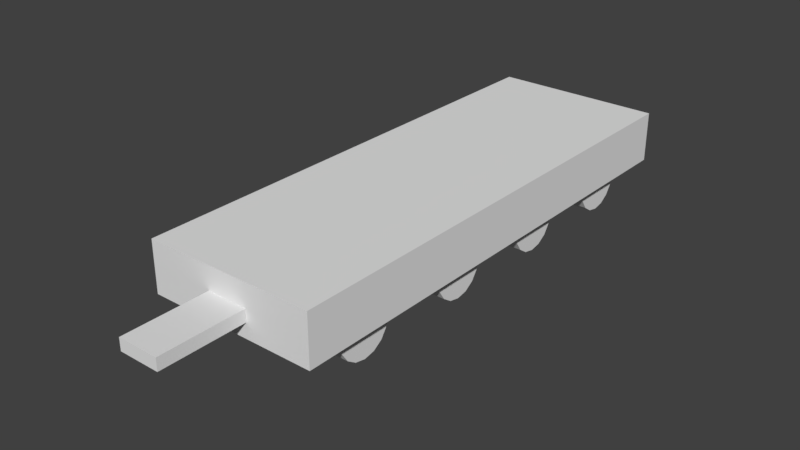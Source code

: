 # Source: flatcar.blend  (saved by Blender 2.78.0; exported with 4.5.12 LTS)
import bpy
from mathutils import Matrix  # noqa: F401  (used for matrix-valued properties, if any)

bpy.ops.wm.read_factory_settings(use_empty=True)
scene = bpy.context.scene
scene.name = 'Scene'

# ---- collections
col_collection_1 = bpy.data.collections.new('Collection 1'); scene.collection.children.link(col_collection_1)

# ---- materials (node trees are filled in below, after node groups)
mat_material = bpy.data.materials.new('Material')
mat_material.alpha_threshold = 0.0
mat_material.use_transparent_shadow = False
mat_material.roughness = 0.5
mat_material.line_color = (0.0, 0.0, 0.0, 1.0)

# ---- material node trees

# ---- world
world_world = bpy.data.worlds.new('World'); scene.world = world_world
world_world.color = (0.05088, 0.05088, 0.05088)
world_world.use_sun_shadow = False
world_world.sun_shadow_jitter_overblur = 0.0
world_world.cycles.sampling_method = 'MANUAL'

# ---- meshes
me_cube_002 = bpy.data.meshes.new('Cube.002')
me_cube_002.from_pydata([(1.0, 1.0, -1.0), (1.0, -1.0, -1.0), (-1.0, -1.0, -1.0), (-1.0, 1.0, -1.0), (1.0, 1.0, 1.0), (1.0, -1.0, 1.0), (-1.0, -1.0, 1.0), (-1.0, 1.0, 1.0)], [], [(0, 1, 2, 3), (4, 7, 6, 5), (0, 4, 5, 1), (1, 5, 6, 2), (2, 6, 7, 3), (4, 0, 3, 7)])
me_cube_002.materials.append(mat_material)
me_cube_002.use_remesh_preserve_volume = False
me_cube_002.use_remesh_preserve_attributes = False
me_cube_002.use_mirror_vertex_groups = False
me_cube_002.update()
me_cube_001 = bpy.data.meshes.new('Cube.001')
me_cube_001.from_pydata([(1.0, 1.0, -1.0), (1.0, -1.0, -1.0), (-1.0, -1.0, -1.0), (-1.0, 1.0, -1.0), (1.0, 1.0, 1.0), (1.0, -1.0, 1.0), (-1.0, -1.0, 1.0), (-1.0, 1.0, 1.0)], [], [(0, 1, 2, 3), (4, 7, 6, 5), (0, 4, 5, 1), (1, 5, 6, 2), (2, 6, 7, 3), (4, 0, 3, 7)])
me_cube_001.materials.append(mat_material)
me_cube_001.use_remesh_preserve_volume = False
me_cube_001.use_remesh_preserve_attributes = False
me_cube_001.use_mirror_vertex_groups = False
me_cube_001.update()
me_cube_012 = bpy.data.meshes.new('Cube.012')
me_cube_012.from_pydata([(-1.0, 0.8221, 0.3132), (-1.0, -0.8221, -1.331), (-1.0, -0.8221, 0.3132), (-1.0, 0.8221, -1.331), (-1.0, 7.119e-17, -1.671), (-1.0, -1.163, -0.5088), (-1.0, -2.136e-16, 0.6537), (-1.0, 1.163, -0.5088), (-1.0, 0.0, -0.5088), (-1.0, 0.4449, -1.583), (-1.0, -1.074, -0.9537), (-1.0, 0.4449, 0.5652), (-1.0, 1.074, -0.9537), (-1.0, -0.4449, -1.583), (-1.0, -1.074, -0.06394), (-1.0, -0.4449, 0.5652), (-1.0, 1.074, -0.06394), (-1.0, 0.5, -0.5088), (-1.0, -0.5, -0.5088), (-1.0, 0.0, -1.009), (-1.0, 0.0, -0.008835), (-1.0, -0.5, -0.008835), (-1.0, -0.5, -1.009), (-1.0, 0.5, -1.009), (-1.0, 0.5, -0.008835), (1.379, 0.8221, 0.3132), (1.379, -0.8221, -1.331), (1.379, -0.8221, 0.3132), (1.379, 0.8221, -1.331), (1.379, 7.119e-17, -1.671), (1.379, -1.163, -0.5088), (1.379, -2.136e-16, 0.6537), (1.379, 1.163, -0.5088), (1.379, 0.0, -0.5088), (1.379, 0.4449, -1.583), (1.379, -1.074, -0.9537), (1.379, 0.4449, 0.5652), (1.379, 1.074, -0.9537), (1.379, -0.4449, -1.583), (1.379, -1.074, -0.06394), (1.379, -0.4449, 0.5652), (1.379, 1.074, -0.06394), (1.379, 0.5, -0.5088), (1.379, -0.5, -0.5088), (1.379, 0.0, -1.009), (1.379, 0.0, -0.008835), (1.379, -0.5, -0.008835), (1.379, -0.5, -1.009), (1.379, 0.5, -1.009), (1.379, 0.5, -0.008835)], [], [(24, 16, 0, 11), (23, 12, 7, 17), (22, 19, 8, 18), (21, 20, 6, 15), (18, 8, 20, 21), (5, 18, 21, 14), (14, 21, 15, 2), (13, 4, 19, 22), (1, 13, 22, 10), (10, 22, 18, 5), (9, 3, 12, 23), (4, 9, 23, 19), (19, 23, 17, 8), (17, 7, 16, 24), (8, 17, 24, 20), (20, 24, 11, 6), (49, 36, 25, 41), (48, 42, 32, 37), (47, 43, 33, 44), (46, 40, 31, 45), (43, 46, 45, 33), (30, 39, 46, 43), (39, 27, 40, 46), (38, 47, 44, 29), (26, 35, 47, 38), (35, 30, 43, 47), (34, 48, 37, 28), (29, 44, 48, 34), (44, 33, 42, 48), (42, 49, 41, 32), (33, 45, 49, 42), (45, 31, 36, 49), (3, 9, 34, 28), (7, 12, 37, 32), (1, 10, 35, 26), (13, 1, 26, 38), (11, 0, 25, 36), (14, 2, 27, 39), (12, 3, 28, 37), (2, 15, 40, 27), (4, 13, 38, 29), (0, 16, 41, 25), (9, 4, 29, 34), (5, 14, 39, 30), (10, 5, 30, 35), (15, 6, 31, 40), (6, 11, 36, 31), (16, 7, 32, 41)])
me_cube_012.use_remesh_preserve_volume = False
me_cube_012.use_remesh_preserve_attributes = False
me_cube_012.use_mirror_vertex_groups = False
me_cube_012.update()
me_cube_011 = bpy.data.meshes.new('Cube.011')
me_cube_011.from_pydata([(-1.0, 0.8221, 0.3132), (-1.0, -0.8221, -1.331), (-1.0, -0.8221, 0.3132), (-1.0, 0.8221, -1.331), (-1.0, 7.119e-17, -1.671), (-1.0, -1.163, -0.5088), (-1.0, -2.136e-16, 0.6537), (-1.0, 1.163, -0.5088), (-1.0, 0.0, -0.5088), (-1.0, 0.4449, -1.583), (-1.0, -1.074, -0.9537), (-1.0, 0.4449, 0.5652), (-1.0, 1.074, -0.9537), (-1.0, -0.4449, -1.583), (-1.0, -1.074, -0.06394), (-1.0, -0.4449, 0.5652), (-1.0, 1.074, -0.06394), (-1.0, 0.5, -0.5088), (-1.0, -0.5, -0.5088), (-1.0, 0.0, -1.009), (-1.0, 0.0, -0.008835), (-1.0, -0.5, -0.008835), (-1.0, -0.5, -1.009), (-1.0, 0.5, -1.009), (-1.0, 0.5, -0.008835), (1.379, 0.8221, 0.3132), (1.379, -0.8221, -1.331), (1.379, -0.8221, 0.3132), (1.379, 0.8221, -1.331), (1.379, 7.119e-17, -1.671), (1.379, -1.163, -0.5088), (1.379, -2.136e-16, 0.6537), (1.379, 1.163, -0.5088), (1.379, 0.0, -0.5088), (1.379, 0.4449, -1.583), (1.379, -1.074, -0.9537), (1.379, 0.4449, 0.5652), (1.379, 1.074, -0.9537), (1.379, -0.4449, -1.583), (1.379, -1.074, -0.06394), (1.379, -0.4449, 0.5652), (1.379, 1.074, -0.06394), (1.379, 0.5, -0.5088), (1.379, -0.5, -0.5088), (1.379, 0.0, -1.009), (1.379, 0.0, -0.008835), (1.379, -0.5, -0.008835), (1.379, -0.5, -1.009), (1.379, 0.5, -1.009), (1.379, 0.5, -0.008835)], [], [(24, 16, 0, 11), (23, 12, 7, 17), (22, 19, 8, 18), (21, 20, 6, 15), (18, 8, 20, 21), (5, 18, 21, 14), (14, 21, 15, 2), (13, 4, 19, 22), (1, 13, 22, 10), (10, 22, 18, 5), (9, 3, 12, 23), (4, 9, 23, 19), (19, 23, 17, 8), (17, 7, 16, 24), (8, 17, 24, 20), (20, 24, 11, 6), (49, 36, 25, 41), (48, 42, 32, 37), (47, 43, 33, 44), (46, 40, 31, 45), (43, 46, 45, 33), (30, 39, 46, 43), (39, 27, 40, 46), (38, 47, 44, 29), (26, 35, 47, 38), (35, 30, 43, 47), (34, 48, 37, 28), (29, 44, 48, 34), (44, 33, 42, 48), (42, 49, 41, 32), (33, 45, 49, 42), (45, 31, 36, 49), (3, 9, 34, 28), (7, 12, 37, 32), (1, 10, 35, 26), (13, 1, 26, 38), (11, 0, 25, 36), (14, 2, 27, 39), (12, 3, 28, 37), (2, 15, 40, 27), (4, 13, 38, 29), (0, 16, 41, 25), (9, 4, 29, 34), (5, 14, 39, 30), (10, 5, 30, 35), (15, 6, 31, 40), (6, 11, 36, 31), (16, 7, 32, 41)])
me_cube_011.use_remesh_preserve_volume = False
me_cube_011.use_remesh_preserve_attributes = False
me_cube_011.use_mirror_vertex_groups = False
me_cube_011.update()
me_cube_010 = bpy.data.meshes.new('Cube.010')
me_cube_010.from_pydata([(-1.0, 0.8221, 0.3132), (-1.0, -0.8221, -1.331), (-1.0, -0.8221, 0.3132), (-1.0, 0.8221, -1.331), (-1.0, 7.119e-17, -1.671), (-1.0, -1.163, -0.5088), (-1.0, -2.136e-16, 0.6537), (-1.0, 1.163, -0.5088), (-1.0, 0.0, -0.5088), (-1.0, 0.4449, -1.583), (-1.0, -1.074, -0.9537), (-1.0, 0.4449, 0.5652), (-1.0, 1.074, -0.9537), (-1.0, -0.4449, -1.583), (-1.0, -1.074, -0.06394), (-1.0, -0.4449, 0.5652), (-1.0, 1.074, -0.06394), (-1.0, 0.5, -0.5088), (-1.0, -0.5, -0.5088), (-1.0, 0.0, -1.009), (-1.0, 0.0, -0.008835), (-1.0, -0.5, -0.008835), (-1.0, -0.5, -1.009), (-1.0, 0.5, -1.009), (-1.0, 0.5, -0.008835), (1.379, 0.8221, 0.3132), (1.379, -0.8221, -1.331), (1.379, -0.8221, 0.3132), (1.379, 0.8221, -1.331), (1.379, 7.119e-17, -1.671), (1.379, -1.163, -0.5088), (1.379, -2.136e-16, 0.6537), (1.379, 1.163, -0.5088), (1.379, 0.0, -0.5088), (1.379, 0.4449, -1.583), (1.379, -1.074, -0.9537), (1.379, 0.4449, 0.5652), (1.379, 1.074, -0.9537), (1.379, -0.4449, -1.583), (1.379, -1.074, -0.06394), (1.379, -0.4449, 0.5652), (1.379, 1.074, -0.06394), (1.379, 0.5, -0.5088), (1.379, -0.5, -0.5088), (1.379, 0.0, -1.009), (1.379, 0.0, -0.008835), (1.379, -0.5, -0.008835), (1.379, -0.5, -1.009), (1.379, 0.5, -1.009), (1.379, 0.5, -0.008835)], [], [(24, 16, 0, 11), (23, 12, 7, 17), (22, 19, 8, 18), (21, 20, 6, 15), (18, 8, 20, 21), (5, 18, 21, 14), (14, 21, 15, 2), (13, 4, 19, 22), (1, 13, 22, 10), (10, 22, 18, 5), (9, 3, 12, 23), (4, 9, 23, 19), (19, 23, 17, 8), (17, 7, 16, 24), (8, 17, 24, 20), (20, 24, 11, 6), (49, 36, 25, 41), (48, 42, 32, 37), (47, 43, 33, 44), (46, 40, 31, 45), (43, 46, 45, 33), (30, 39, 46, 43), (39, 27, 40, 46), (38, 47, 44, 29), (26, 35, 47, 38), (35, 30, 43, 47), (34, 48, 37, 28), (29, 44, 48, 34), (44, 33, 42, 48), (42, 49, 41, 32), (33, 45, 49, 42), (45, 31, 36, 49), (3, 9, 34, 28), (7, 12, 37, 32), (1, 10, 35, 26), (13, 1, 26, 38), (11, 0, 25, 36), (14, 2, 27, 39), (12, 3, 28, 37), (2, 15, 40, 27), (4, 13, 38, 29), (0, 16, 41, 25), (9, 4, 29, 34), (5, 14, 39, 30), (10, 5, 30, 35), (15, 6, 31, 40), (6, 11, 36, 31), (16, 7, 32, 41)])
me_cube_010.use_remesh_preserve_volume = False
me_cube_010.use_remesh_preserve_attributes = False
me_cube_010.use_mirror_vertex_groups = False
me_cube_010.update()
me_cube_003 = bpy.data.meshes.new('Cube.003')
me_cube_003.from_pydata([(-1.0, 0.8221, 0.3132), (-1.0, -0.8221, -1.331), (-1.0, -0.8221, 0.3132), (-1.0, 0.8221, -1.331), (-1.0, 7.119e-17, -1.671), (-1.0, -1.163, -0.5088), (-1.0, -2.136e-16, 0.6537), (-1.0, 1.163, -0.5088), (-1.0, 0.0, -0.5088), (-1.0, 0.4449, -1.583), (-1.0, -1.074, -0.9537), (-1.0, 0.4449, 0.5652), (-1.0, 1.074, -0.9537), (-1.0, -0.4449, -1.583), (-1.0, -1.074, -0.06394), (-1.0, -0.4449, 0.5652), (-1.0, 1.074, -0.06394), (-1.0, 0.5, -0.5088), (-1.0, -0.5, -0.5088), (-1.0, 0.0, -1.009), (-1.0, 0.0, -0.008835), (-1.0, -0.5, -0.008835), (-1.0, -0.5, -1.009), (-1.0, 0.5, -1.009), (-1.0, 0.5, -0.008835), (1.379, 0.8221, 0.3132), (1.379, -0.8221, -1.331), (1.379, -0.8221, 0.3132), (1.379, 0.8221, -1.331), (1.379, 7.119e-17, -1.671), (1.379, -1.163, -0.5088), (1.379, -2.136e-16, 0.6537), (1.379, 1.163, -0.5088), (1.379, 0.0, -0.5088), (1.379, 0.4449, -1.583), (1.379, -1.074, -0.9537), (1.379, 0.4449, 0.5652), (1.379, 1.074, -0.9537), (1.379, -0.4449, -1.583), (1.379, -1.074, -0.06394), (1.379, -0.4449, 0.5652), (1.379, 1.074, -0.06394), (1.379, 0.5, -0.5088), (1.379, -0.5, -0.5088), (1.379, 0.0, -1.009), (1.379, 0.0, -0.008835), (1.379, -0.5, -0.008835), (1.379, -0.5, -1.009), (1.379, 0.5, -1.009), (1.379, 0.5, -0.008835)], [], [(24, 16, 0, 11), (23, 12, 7, 17), (22, 19, 8, 18), (21, 20, 6, 15), (18, 8, 20, 21), (5, 18, 21, 14), (14, 21, 15, 2), (13, 4, 19, 22), (1, 13, 22, 10), (10, 22, 18, 5), (9, 3, 12, 23), (4, 9, 23, 19), (19, 23, 17, 8), (17, 7, 16, 24), (8, 17, 24, 20), (20, 24, 11, 6), (49, 36, 25, 41), (48, 42, 32, 37), (47, 43, 33, 44), (46, 40, 31, 45), (43, 46, 45, 33), (30, 39, 46, 43), (39, 27, 40, 46), (38, 47, 44, 29), (26, 35, 47, 38), (35, 30, 43, 47), (34, 48, 37, 28), (29, 44, 48, 34), (44, 33, 42, 48), (42, 49, 41, 32), (33, 45, 49, 42), (45, 31, 36, 49), (3, 9, 34, 28), (7, 12, 37, 32), (1, 10, 35, 26), (13, 1, 26, 38), (11, 0, 25, 36), (14, 2, 27, 39), (12, 3, 28, 37), (2, 15, 40, 27), (4, 13, 38, 29), (0, 16, 41, 25), (9, 4, 29, 34), (5, 14, 39, 30), (10, 5, 30, 35), (15, 6, 31, 40), (6, 11, 36, 31), (16, 7, 32, 41)])
me_cube_003.use_remesh_preserve_volume = False
me_cube_003.use_remesh_preserve_attributes = False
me_cube_003.use_mirror_vertex_groups = False
me_cube_003.update()

# ---- objects
ob_connector = bpy.data.objects.new('connector', me_cube_002)
ob_flatbed = bpy.data.objects.new('flatbed', me_cube_001)
ob_wheel4 = bpy.data.objects.new('wheel4', me_cube_012)
ob_wheel3 = bpy.data.objects.new('wheel3', me_cube_011)
ob_wheel2 = bpy.data.objects.new('wheel2', me_cube_010)
ob_wheel1 = bpy.data.objects.new('wheel1', me_cube_003)

# ---- transforms, parenting, visibility, modifiers, constraints
ob_connector.location = (0.0, -2.871, 0.4961)
ob_connector.scale = (0.2024, 0.4243, 0.06032)
ob_connector.lock_rotations_4d = False
ob_connector.empty_display_type = 'ARROWS'
ob_connector.lineart.crease_threshold = 0.0
ob_flatbed.location = (0.0, 0.0, 0.5348)
ob_flatbed.scale = (0.8482, 2.453, 0.2527)
ob_flatbed.lock_rotations_4d = False
ob_flatbed.empty_display_type = 'ARROWS'
ob_flatbed.lineart.crease_threshold = 0.0
ob_wheel4.location = (0.6547, 1.696, 0.3834)
ob_wheel4.scale = (0.07302, 0.2391, 0.2391)
ob_wheel4.lineart.crease_threshold = 0.0
_m = ob_wheel4.modifiers.new('Mirror', 'MIRROR')
_m.use_clip = True
_m.mirror_object = ob_flatbed
ob_wheel3.location = (0.6547, 0.5751, 0.3834)
ob_wheel3.scale = (0.07302, 0.2391, 0.2391)
ob_wheel3.lineart.crease_threshold = 0.0
_m = ob_wheel3.modifiers.new('Mirror', 'MIRROR')
_m.use_clip = True
_m.mirror_object = ob_flatbed
ob_wheel2.location = (0.6547, -0.5529, 0.3834)
ob_wheel2.scale = (0.07302, 0.2391, 0.2391)
ob_wheel2.lineart.crease_threshold = 0.0
_m = ob_wheel2.modifiers.new('Mirror', 'MIRROR')
_m.use_clip = True
_m.mirror_object = ob_flatbed
ob_wheel1.location = (0.6547, -1.754, 0.3834)
ob_wheel1.scale = (0.07302, 0.2391, 0.2391)
ob_wheel1.lineart.crease_threshold = 0.0
_m = ob_wheel1.modifiers.new('Mirror', 'MIRROR')
_m.use_clip = True
_m.mirror_object = ob_flatbed

# ---- collection membership
col_collection_1.objects.link(ob_connector)
col_collection_1.objects.link(ob_flatbed)
col_collection_1.objects.link(ob_wheel4)
col_collection_1.objects.link(ob_wheel3)
col_collection_1.objects.link(ob_wheel2)
col_collection_1.objects.link(ob_wheel1)

# ---- scene / render settings (as saved in the file)
scene.frame_start = 1; scene.frame_end = 250; scene.frame_set(1)
scene.render.engine = 'BLENDER_EEVEE_NEXT'
scene.render.resolution_percentage = 50
scene.render.dither_intensity = 0.0
scene.cycles.use_denoising = False
scene.cycles.samples = 128
scene.cycles.sampling_pattern = 'TABULATED_SOBOL'
scene.cycles.light_sampling_threshold = 0.0
scene.cycles.use_adaptive_sampling = False
scene.cycles.use_light_tree = False
scene.cycles.blur_glossy = 0.0
scene.cycles.sample_clamp_indirect = 0.0
scene.view_settings.view_transform = 'Standard'
bpy.context.view_layer.update()

# ---- added for rendering (the .blend has no active camera and no usable light): camera, sun
cam_auto = bpy.data.cameras.new('AutoCamera')
cam_auto.lens = 50.0
cam_auto.sensor_width = 36.0
cam_auto.clip_end = 1000.0
ob_auto_camera = bpy.data.objects.new('AutoCamera', cam_auto)
scene.collection.objects.link(ob_auto_camera)
ob_auto_camera.location = (5.59471, -7.1347, 4.86144)
ob_auto_camera.rotation_euler = (1.09748, -7.21219e-08, 0.694738)
scene.camera = ob_auto_camera
light_auto_sun = bpy.data.lights.new('AutoSun', 'SUN')
light_auto_sun.energy = 3.0
light_auto_sun.angle = 0.0523599
ob_auto_sun = bpy.data.objects.new('AutoSun', light_auto_sun)
scene.collection.objects.link(ob_auto_sun)
ob_auto_sun.rotation_euler = (0.872665, 0.174533, 0.523599)
bpy.context.view_layer.update()
